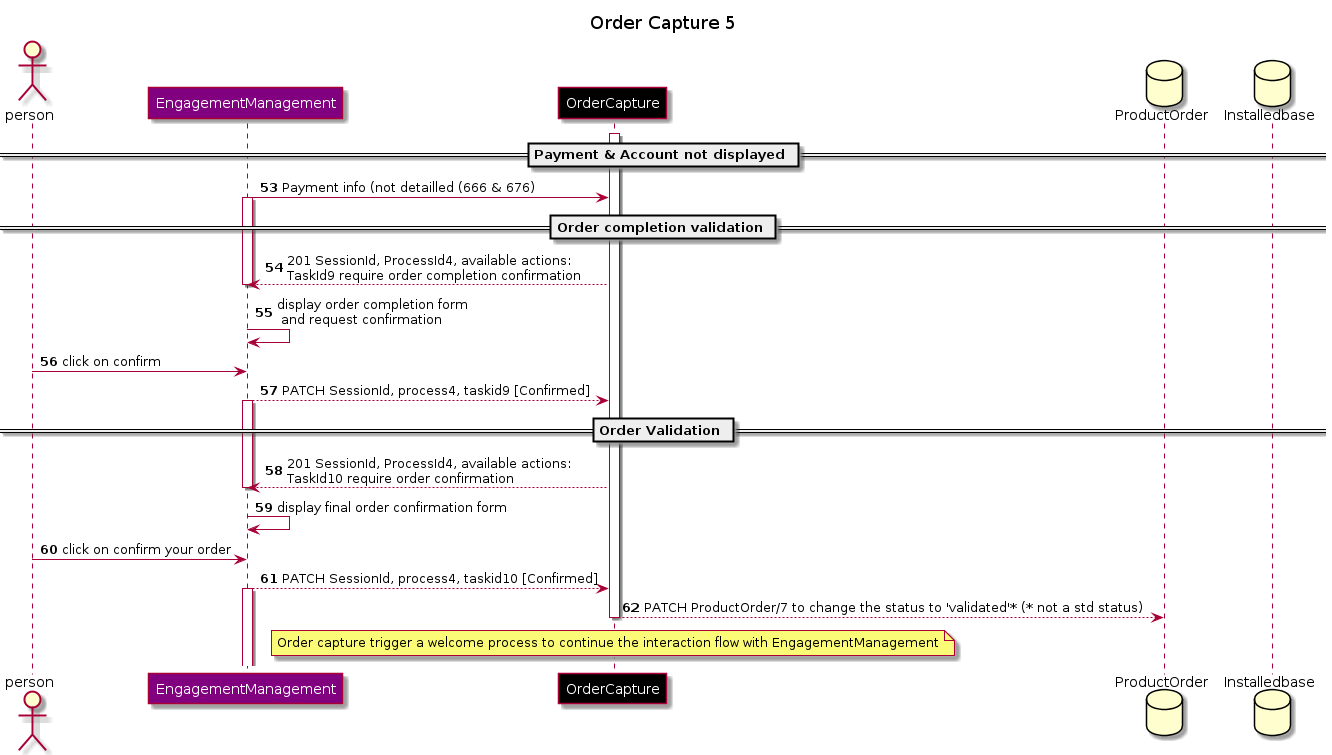

The diagram above was rendered by PlantUML. Its source (embedded in the PNG):
@startuml
skinparam ParticipantFontColor automatic
Title: Order Capture 5
autonumber 53
actor person
participant EngagementManagement #Purple
participant OrderCapture #Black
database ProductOrder
database Installedbase

activate OrderCapture
== Payment & Account not displayed ==
EngagementManagement -> OrderCapture: Payment info (not detailled (666 & 676)
activate EngagementManagement

== Order completion validation ==
OrderCapture --> EngagementManagement : 201 SessionId, ProcessId4, available actions:\nTaskId9 require order completion confirmation
deactivate EngagementManagement
EngagementManagement -> EngagementManagement: display order completion form\n and request confirmation
person-> EngagementManagement: click on confirm
EngagementManagement --> OrderCapture : PATCH SessionId, process4, taskid9 [Confirmed]
activate EngagementManagement
== Order Validation ==
OrderCapture --> EngagementManagement : 201 SessionId, ProcessId4, available actions:\nTaskId10 require order confirmation
deactivate EngagementManagement
EngagementManagement -> EngagementManagement: display final order confirmation form
person-> EngagementManagement: click on confirm your order
EngagementManagement --> OrderCapture : PATCH SessionId, process4, taskid10 [Confirmed]
activate EngagementManagement
OrderCapture --> ProductOrder : PATCH ProductOrder/7 to change the status to 'validated'* (* not a std status)
Note over OrderCapture: Order capture trigger a welcome process to continue the interaction flow with EngagementManagement
deactivate OrderCapture

@enduml